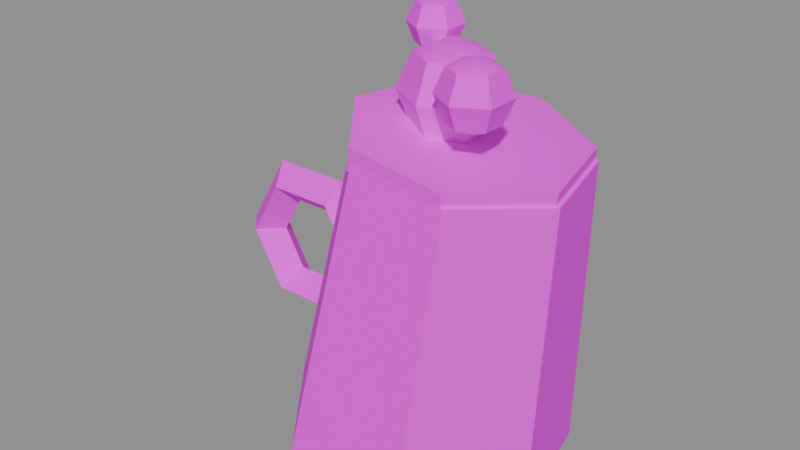 # Source: PR_Drink_Grog.blend  (saved by Blender 5.2.45; exported with 4.5.12 LTS)
import bpy
from mathutils import Matrix  # noqa: F401  (used for matrix-valued properties, if any)

bpy.ops.wm.read_factory_settings(use_empty=True)
scene = bpy.context.scene
scene.name = 'Scene'

# ---- images (referenced by path relative to the original .blend; pixels are not part of the script)
import os
ASSET_DIR = os.environ.get("B2B_ASSET_DIR", "")  # directory of the original .blend (textures are referenced by path, not embedded)
HERE = os.path.dirname(os.path.abspath(__file__))  # packed textures are extracted next to this script under _unpacked/

def load_image(name, relpath, width, height, colorspace="sRGB"):
    """Load a texture the original file referenced (path relative to the .blend, or extracted next to this script)."""
    p = next((c for c in (os.path.join(HERE, relpath), os.path.join(ASSET_DIR, relpath)) if relpath and os.path.exists(c)), "")
    if p:
        img = bpy.data.images.load(p, check_existing=True)
        img.name = name
    else:  # same state as the original file: an image datablock whose file is absent (Cycles renders it pink)
        img = bpy.data.images.new(name, width, height)
        img.source = "FILE"
        img.filepath = "//" + (relpath or name)
    img.colorspace_settings.name = colorspace
    return img
img_t_palette_main = load_image('T_Palette_Main', 'T_Palette_Main.png', 1024, 1024, 'sRGB')

# ---- materials (node trees are filled in below, after node groups)
mat_m_palette = bpy.data.materials.new('M_Palette')

# ---- material node trees
mat_m_palette.use_nodes = True; mat_m_palette.node_tree.nodes.clear()
_N = mat_m_palette.node_tree.nodes; _L = mat_m_palette.node_tree.links
n0 = _N.new('ShaderNodeBsdfPrincipled'); n0.name = 'Principled BSDF'; n0.location = (-200, 100)
n0.inputs[2].default_value = 0.75
n0.inputs[10].default_value = 0.005
n0.inputs[13].default_value = 0.2
n1 = _N.new('ShaderNodeOutputMaterial'); n1.name = 'Material Output'; n1.location = (200, 100)
n2 = _N.new('ShaderNodeTexImage'); n2.name = 'Image Texture'; n2.location = (0, 0)
n2.image = img_t_palette_main
n2.interpolation = 'Closest'
_L.new(n0.outputs[0], n1.inputs[0])
_L.new(n2.outputs[0], n0.inputs[0])
n1.is_active_output = True

# ---- meshes
me_pr_drink_grog = bpy.data.meshes.new('PR_Drink_Grog')
me_pr_drink_grog.from_pydata([(-0.009742, 0.065, 0.0006812), (0.009742, 0.05, 0.1393), (0.04058, 0.04053, -0.006391), (0.04845, 0.03117, 0.1339), (0.05301, -0.01446, -0.008138), (0.05801, -0.01113, 0.1325), (0.01819, -0.05856, -0.003244), (0.03123, -0.04505, 0.1363), (-0.03767, -0.05856, 0.004606), (-0.01174, -0.04505, 0.1423), (-0.0725, -0.01446, 0.009501), (-0.03853, -0.01113, 0.1461), (-0.06007, 0.04053, 0.007754), (-0.02897, 0.03117, 0.1448), (0.007304, 0.05, 0.135), (0.008696, 0.05, 0.145), (0.04602, 0.03117, 0.1296), (0.04741, 0.03117, 0.1395), (0.05558, -0.01113, 0.1283), (0.05697, -0.01113, 0.1382), (0.02879, -0.04505, 0.132), (0.03018, -0.04505, 0.1419), (-0.01418, -0.04505, 0.1381), (-0.01279, -0.04505, 0.148), (-0.04097, -0.01113, 0.1418), (-0.03958, -0.01113, 0.1517), (-0.03141, 0.03117, 0.1405), (-0.03002, 0.03117, 0.1504), (0.0, 0.0, 0.182), (0.0, 0.01556, 0.1756), (0.0, 0.022, 0.16), (0.0, 0.01556, 0.1444), (0.0, 0.0, 0.138), (0.01347, 0.007778, 0.1756), (0.01905, 0.011, 0.16), (0.01347, 0.007778, 0.1444), (0.01347, -0.007778, 0.1756), (0.01905, -0.011, 0.16), (0.01347, -0.007778, 0.1444), (-2.328e-09, -0.01556, 0.1756), (-4.657e-09, -0.022, 0.16), (-2.328e-09, -0.01556, 0.1444), (-0.01347, -0.007778, 0.1756), (-0.01905, -0.011, 0.16), (-0.01347, -0.007778, 0.1444), (-0.01347, 0.007778, 0.1756), (-0.01905, 0.011, 0.16), (-0.01347, 0.007778, 0.1444), (0.025, -0.02, 0.185), (0.025, -0.009393, 0.1806), (0.025, -0.005, 0.17), (0.025, -0.009393, 0.1594), (0.025, -0.02, 0.155), (0.03419, -0.0147, 0.1806), (0.03799, -0.0125, 0.17), (0.03419, -0.0147, 0.1594), (0.03419, -0.0253, 0.1806), (0.03799, -0.0275, 0.17), (0.03419, -0.0253, 0.1594), (0.025, -0.03061, 0.1806), (0.025, -0.035, 0.17), (0.025, -0.03061, 0.1594), (0.01581, -0.0253, 0.1806), (0.01201, -0.0275, 0.17), (0.01581, -0.0253, 0.1594), (0.01581, -0.0147, 0.1806), (0.01201, -0.0125, 0.17), (0.01581, -0.0147, 0.1594), (-0.02, 0.015, 0.192), (-0.02, 0.02349, 0.1885), (-0.02, 0.027, 0.18), (-0.02, 0.02349, 0.1715), (-0.02, 0.015, 0.168), (-0.01265, 0.01924, 0.1885), (-0.009608, 0.021, 0.18), (-0.01265, 0.01924, 0.1715), (-0.01265, 0.01076, 0.1885), (-0.009608, 0.009, 0.18), (-0.01265, 0.01076, 0.1715), (-0.02, 0.006515, 0.1885), (-0.02, 0.003, 0.18), (-0.02, 0.006515, 0.1715), (-0.02735, 0.01076, 0.1885), (-0.03039, 0.009, 0.18), (-0.02735, 0.01076, 0.1715), (-0.02735, 0.01924, 0.1885), (-0.03039, 0.021, 0.18), (-0.02735, 0.01924, 0.1715), (-0.035, 0.0, 0.07), (-0.045, -0.01, 0.07), (-0.055, -1.225e-18, 0.07), (-0.045, 0.01, 0.07), (-0.055, 2.615e-09, 0.1046), (-0.06, -0.01, 0.09598), (-0.065, 1.308e-09, 0.08732), (-0.06, 0.01, 0.09598), (-0.095, 2.615e-09, 0.1046), (-0.09, -0.01, 0.09598), (-0.085, 1.308e-09, 0.08732), (-0.09, 0.01, 0.09598), (-0.115, 2.64e-16, 0.07), (-0.105, -0.01, 0.07), (-0.095, 1.308e-16, 0.07), (-0.105, 0.01, 0.07), (-0.095, -2.615e-09, 0.03536), (-0.09, -0.01, 0.04402), (-0.085, -1.308e-09, 0.05268), (-0.09, 0.01, 0.04402), (-0.055, -2.615e-09, 0.03536), (-0.06, -0.01, 0.04402), (-0.065, -1.308e-09, 0.05268), (-0.06, 0.01, 0.04402)], [], [(0, 1, 3, 2), (2, 3, 5, 4), (4, 5, 7, 6), (6, 7, 9, 8), (8, 9, 11, 10), (3, 1, 13, 11, 9, 7, 5), (10, 11, 13, 12), (12, 13, 1, 0), (0, 2, 4, 6, 8, 10, 12), (14, 15, 17, 16), (16, 17, 19, 18), (18, 19, 21, 20), (20, 21, 23, 22), (22, 23, 25, 24), (17, 15, 27, 25, 23, 21, 19), (24, 25, 27, 26), (26, 27, 15, 14), (14, 16, 18, 20, 22, 24, 26), (31, 30, 34, 35), (29, 28, 33), (32, 31, 35), (30, 29, 33, 34), (35, 34, 37, 38), (33, 28, 36), (32, 35, 38), (34, 33, 36, 37), (38, 37, 40, 41), (36, 28, 39), (32, 38, 41), (37, 36, 39, 40), (41, 40, 43, 44), (39, 28, 42), (32, 41, 44), (40, 39, 42, 43), (44, 43, 46, 47), (42, 28, 45), (32, 44, 47), (43, 42, 45, 46), (46, 45, 29, 30), (47, 46, 30, 31), (45, 28, 29), (32, 47, 31), (51, 50, 54, 55), (49, 48, 53), (52, 51, 55), (50, 49, 53, 54), (53, 48, 56), (52, 55, 58), (54, 53, 56, 57), (55, 54, 57, 58), (58, 57, 60, 61), (56, 48, 59), (52, 58, 61), (57, 56, 59, 60), (61, 60, 63, 64), (59, 48, 62), (52, 61, 64), (60, 59, 62, 63), (64, 63, 66, 67), (62, 48, 65), (52, 64, 67), (63, 62, 65, 66), (67, 66, 50, 51), (65, 48, 49), (52, 67, 51), (66, 65, 49, 50), (72, 71, 75), (70, 69, 73, 74), (71, 70, 74, 75), (69, 68, 73), (72, 75, 78), (74, 73, 76, 77), (75, 74, 77, 78), (73, 68, 76), (72, 78, 81), (77, 76, 79, 80), (78, 77, 80, 81), (76, 68, 79), (72, 81, 84), (80, 79, 82, 83), (81, 80, 83, 84), (79, 68, 82), (72, 84, 87), (83, 82, 85, 86), (84, 83, 86, 87), (82, 68, 85), (85, 68, 69), (72, 87, 71), (86, 85, 69, 70), (87, 86, 70, 71), (88, 92, 93, 89), (89, 93, 94, 90), (90, 94, 95, 91), (91, 95, 92, 88), (92, 96, 97, 93), (93, 97, 98, 94), (94, 98, 99, 95), (95, 99, 96, 92), (96, 100, 101, 97), (97, 101, 102, 98), (98, 102, 103, 99), (99, 103, 100, 96), (100, 104, 105, 101), (101, 105, 106, 102), (102, 106, 107, 103), (103, 107, 104, 100), (104, 108, 109, 105), (105, 109, 110, 106), (106, 110, 111, 107), (107, 111, 108, 104), (108, 88, 89, 109), (109, 89, 90, 110), (110, 90, 91, 111), (111, 91, 88, 108)])
me_pr_drink_grog.polygons.foreach_set('use_smooth', [True] * 114)
_k = set([(0, 1), (0, 2), (0, 12), (1, 3), (1, 13), (2, 3), (2, 4), (3, 5), (4, 5), (4, 6), (5, 7), (6, 7), (6, 8), (7, 9), (8, 9), (8, 10), (9, 11), (10, 11), (10, 12), (11, 13), (12, 13), (14, 15), (14, 16), (14, 26), (15, 17), (15, 27), (16, 17), (16, 18), (17, 19), (18, 19), (18, 20), (19, 21), (20, 21), (20, 22), (21, 23), (22, 23), (22, 24), (23, 25), (24, 25), (24, 26), (25, 27), (26, 27), (29, 30), (29, 33), (29, 45), (30, 31), (30, 34), (30, 46), (31, 35), (31, 47), (33, 34), (33, 36), (34, 35), (34, 37), (35, 38), (36, 37), (36, 39), (37, 38), (37, 40), (38, 41), (39, 40), (39, 42), (40, 41), (40, 43), (41, 44), (42, 43), (42, 45), (43, 44), (43, 46), (44, 47), (45, 46), (46, 47), (49, 50), (49, 53), (49, 65), (50, 51), (50, 54), (50, 66), (51, 55), (51, 67), (53, 54), (53, 56), (54, 55), (54, 57), (55, 58), (56, 57), (56, 59), (57, 58), (57, 60), (58, 61), (59, 60), (59, 62), (60, 61), (60, 63), (61, 64), (62, 63), (62, 65), (63, 64), (63, 66), (64, 67), (65, 66), (66, 67), (69, 70), (69, 73), (69, 85), (70, 71), (70, 74), (70, 86), (71, 75), (71, 87), (73, 74), (73, 76), (74, 75), (74, 77), (75, 78), (76, 77), (76, 79), (77, 78), (77, 80), (78, 81), (79, 80), (79, 82), (80, 81), (80, 83), (81, 84), (82, 83), (82, 85), (83, 84), (83, 86), (84, 87), (85, 86), (86, 87), (88, 89), (88, 91), (88, 92), (88, 108), (89, 90), (89, 93), (89, 109), (90, 91), (90, 94), (90, 110), (91, 95), (91, 111), (92, 93), (92, 95), (92, 96), (93, 94), (93, 97), (94, 95), (94, 98), (95, 99), (96, 97), (96, 99), (96, 100), (97, 98), (97, 101), (98, 99), (98, 102), (99, 103), (100, 101), (100, 103), (100, 104), (101, 102), (101, 105), (102, 103), (102, 106), (103, 107), (104, 105), (104, 107), (104, 108), (105, 106), (105, 109), (106, 107), (106, 110), (107, 111), (108, 109), (108, 111), (109, 110), (110, 111)])
me_pr_drink_grog.attributes.new('sharp_edge', 'BOOLEAN', 'EDGE').data.foreach_set('value', [ (min(e.vertices), max(e.vertices)) in _k for e in me_pr_drink_grog.edges])
_uv = me_pr_drink_grog.uv_layers.new(name='UVMap')
_uv.uv.foreach_set('vector', [0.09375, 0.9688, 0.09375, 0.9688, 0.09375, 0.9688, 0.09375, 0.9688, 0.09375, 0.9688, 0.09375, 0.9688, 0.09375, 0.9688, 0.09375, 0.9688, 0.09375, 0.9688, 0.09375, 0.9688, 0.09375, 0.9688, 0.09375, 0.9688, 0.09375, 0.9688, 0.09375, 0.9688, 0.09375, 0.9688, 0.09375, 0.9688, 0.09375, 0.9688, 0.09375, 0.9688, 0.09375, 0.9688, 0.09375, 0.9688, 0.09375, 0.9688, 0.09375, 0.9688, 0.09375, 0.9688, 0.09375, 0.9688, 0.09375, 0.9688, 0.09375, 0.9688, 0.09375, 0.9688, 0.09375, 0.9688, 0.09375, 0.9688, 0.09375, 0.9688, 0.09375, 0.9688, 0.09375, 0.9688, 0.09375, 0.9688, 0.09375, 0.9688, 0.09375, 0.9688, 0.09375, 0.9688, 0.09375, 0.9688, 0.09375, 0.9688, 0.09375, 0.9688, 0.09375, 0.9688, 0.09375, 0.9688, 0.09375, 0.9688, 0.2812, 0.8438, 0.2812, 0.8438, 0.2812, 0.8438, 0.2812, 0.8438, 0.2812, 0.8438, 0.2812, 0.8438, 0.2812, 0.8438, 0.2812, 0.8438, 0.2812, 0.8438, 0.2812, 0.8438, 0.2812, 0.8438, 0.2812, 0.8438, 0.2812, 0.8438, 0.2812, 0.8438, 0.2812, 0.8438, 0.2812, 0.8438, 0.2812, 0.8438, 0.2812, 0.8438, 0.2812, 0.8438, 0.2812, 0.8438, 0.2812, 0.8438, 0.2812, 0.8438, 0.2812, 0.8438, 0.2812, 0.8438, 0.2812, 0.8438, 0.2812, 0.8438, 0.2812, 0.8438, 0.2812, 0.8438, 0.2812, 0.8438, 0.2812, 0.8438, 0.2812, 0.8438, 0.2812, 0.8438, 0.2812, 0.8438, 0.2812, 0.8438, 0.2812, 0.8438, 0.2812, 0.8438, 0.2812, 0.8438, 0.2812, 0.8438, 0.2812, 0.8438, 0.2812, 0.8438, 0.2812, 0.8438, 0.2812, 0.8438, 0.2812, 0.8438, 0.2812, 0.8438, 0.2812, 0.8438, 0.2812, 0.8438, 0.2812, 0.8438, 0.2812, 0.8438, 0.2812, 0.8438, 0.2812, 0.8438, 0.2812, 0.8438, 0.2812, 0.8438, 0.2812, 0.8438, 0.2812, 0.8438, 0.2812, 0.8438, 0.2812, 0.8438, 0.2812, 0.8438, 0.2812, 0.8438, 0.2812, 0.8438, 0.2812, 0.8438, 0.2812, 0.8438, 0.2812, 0.8438, 0.2812, 0.8438, 0.2812, 0.8438, 0.2812, 0.8438, 0.2812, 0.8438, 0.2812, 0.8438, 0.2812, 0.8438, 0.2812, 0.8438, 0.2812, 0.8438, 0.2812, 0.8438, 0.2812, 0.8438, 0.2812, 0.8438, 0.2812, 0.8438, 0.2812, 0.8438, 0.2812, 0.8438, 0.2812, 0.8438, 0.2812, 0.8438, 0.2812, 0.8438, 0.2812, 0.8438, 0.2812, 0.8438, 0.2812, 0.8438, 0.2812, 0.8438, 0.2812, 0.8438, 0.2812, 0.8438, 0.2812, 0.8438, 0.2812, 0.8438, 0.2812, 0.8438, 0.2812, 0.8438, 0.2812, 0.8438, 0.2812, 0.8438, 0.2812, 0.8438, 0.2812, 0.8438, 0.2812, 0.8438, 0.2812, 0.8438, 0.2812, 0.8438, 0.2812, 0.8438, 0.2812, 0.8438, 0.2812, 0.8438, 0.2812, 0.8438, 0.2812, 0.8438, 0.2812, 0.8438, 0.2812, 0.8438, 0.2812, 0.8438, 0.2812, 0.8438, 0.2812, 0.8438, 0.2812, 0.8438, 0.2812, 0.8438, 0.2812, 0.8438, 0.2812, 0.8438, 0.2812, 0.8438, 0.2812, 0.8438, 0.2812, 0.8438, 0.2812, 0.8438, 0.2812, 0.8438, 0.2812, 0.8438, 0.2812, 0.8438, 0.2812, 0.8438, 0.2812, 0.8438, 0.2812, 0.8438, 0.2812, 0.8438, 0.2812, 0.8438, 0.2812, 0.8438, 0.2812, 0.8438, 0.2812, 0.8438, 0.2812, 0.8438, 0.2812, 0.8438, 0.2812, 0.8438, 0.2812, 0.8438, 0.2812, 0.8438, 0.2812, 0.8438, 0.2812, 0.8438, 0.2812, 0.8438, 0.2812, 0.8438, 0.2812, 0.8438, 0.2812, 0.8438, 0.2812, 0.8438, 0.2812, 0.8438, 0.2812, 0.8438, 0.2812, 0.8438, 0.2812, 0.8438, 0.2812, 0.8438, 0.2812, 0.8438, 0.2812, 0.8438, 0.2812, 0.8438, 0.2812, 0.8438, 0.2812, 0.8438, 0.2812, 0.8438, 0.2812, 0.8438, 0.2812, 0.8438, 0.2812, 0.8438, 0.2812, 0.8438, 0.2812, 0.8438, 0.2812, 0.8438, 0.2812, 0.8438, 0.2812, 0.8438, 0.2812, 0.8438, 0.2812, 0.8438, 0.2812, 0.8438, 0.2812, 0.8438, 0.2812, 0.8438, 0.2812, 0.8438, 0.2812, 0.8438, 0.2812, 0.8438, 0.2812, 0.8438, 0.2812, 0.8438, 0.2812, 0.8438, 0.2812, 0.8438, 0.2812, 0.8438, 0.2812, 0.8438, 0.2812, 0.8438, 0.2812, 0.8438, 0.2812, 0.8438, 0.2812, 0.8438, 0.2812, 0.8438, 0.2812, 0.8438, 0.2812, 0.8438, 0.2812, 0.8438, 0.2812, 0.8438, 0.2812, 0.8438, 0.2812, 0.8438, 0.2812, 0.8438, 0.2812, 0.8438, 0.2812, 0.8438, 0.2812, 0.8438, 0.2812, 0.8438, 0.2812, 0.8438, 0.2812, 0.8438, 0.2812, 0.8438, 0.2812, 0.8438, 0.2812, 0.8438, 0.2812, 0.8438, 0.2812, 0.8438, 0.2812, 0.8438, 0.2812, 0.8438, 0.2812, 0.8438, 0.2812, 0.8438, 0.2812, 0.8438, 0.2812, 0.8438, 0.2812, 0.8438, 0.2812, 0.8438, 0.2812, 0.8438, 0.2812, 0.8438, 0.2812, 0.8438, 0.2812, 0.8438, 0.2812, 0.8438, 0.2812, 0.8438, 0.2812, 0.8438, 0.2812, 0.8438, 0.2812, 0.8438, 0.2812, 0.8438, 0.2812, 0.8438, 0.2812, 0.8438, 0.2812, 0.8438, 0.2812, 0.8438, 0.2812, 0.8438, 0.2812, 0.8438, 0.2812, 0.8438, 0.2812, 0.8438, 0.2812, 0.8438, 0.2812, 0.8438, 0.2812, 0.8438, 0.2812, 0.8438, 0.2812, 0.8438, 0.2812, 0.8438, 0.2812, 0.8438, 0.2812, 0.8438, 0.2812, 0.8438, 0.2812, 0.8438, 0.2812, 0.8438, 0.2812, 0.8438, 0.2812, 0.8438, 0.2812, 0.8438, 0.2812, 0.8438, 0.2812, 0.8438, 0.2812, 0.8438, 0.2812, 0.8438, 0.2812, 0.8438, 0.2812, 0.8438, 0.2812, 0.8438, 0.2812, 0.8438, 0.2812, 0.8438, 0.2812, 0.8438, 0.2812, 0.8438, 0.2812, 0.8438, 0.2812, 0.8438, 0.2812, 0.8438, 0.2812, 0.8438, 0.2812, 0.8438, 0.2812, 0.8438, 0.2812, 0.8438, 0.2812, 0.8438, 0.2812, 0.8438, 0.2812, 0.8438, 0.2812, 0.8438, 0.2812, 0.8438, 0.2812, 0.8438, 0.2812, 0.8438, 0.2812, 0.8438, 0.2812, 0.8438, 0.2812, 0.8438, 0.2812, 0.8438, 0.2812, 0.8438, 0.2812, 0.8438, 0.2812, 0.8438, 0.2812, 0.8438, 0.2812, 0.8438, 0.2812, 0.8438, 0.2812, 0.8438, 0.2812, 0.8438, 0.2812, 0.8438, 0.2812, 0.8438, 0.2812, 0.8438, 0.2812, 0.8438, 0.2812, 0.8438, 0.2812, 0.8438, 0.2812, 0.8438, 0.2812, 0.8438, 0.2812, 0.8438, 0.2812, 0.8438, 0.2812, 0.8438, 0.2812, 0.8438, 0.2812, 0.8438, 0.2812, 0.8438, 0.2812, 0.8438, 0.2812, 0.8438, 0.2812, 0.8438, 0.2812, 0.8438, 0.2812, 0.8438, 0.2812, 0.8438, 0.2812, 0.8438, 0.2812, 0.8438, 0.2812, 0.8438, 0.2812, 0.8438, 0.09375, 0.9688, 0.09375, 0.9688, 0.09375, 0.9688, 0.09375, 0.9688, 0.09375, 0.9688, 0.09375, 0.9688, 0.09375, 0.9688, 0.09375, 0.9688, 0.09375, 0.9688, 0.09375, 0.9688, 0.09375, 0.9688, 0.09375, 0.9688, 0.09375, 0.9688, 0.09375, 0.9688, 0.09375, 0.9688, 0.09375, 0.9688, 0.09375, 0.9688, 0.09375, 0.9688, 0.09375, 0.9688, 0.09375, 0.9688, 0.09375, 0.9688, 0.09375, 0.9688, 0.09375, 0.9688, 0.09375, 0.9688, 0.09375, 0.9688, 0.09375, 0.9688, 0.09375, 0.9688, 0.09375, 0.9688, 0.09375, 0.9688, 0.09375, 0.9688, 0.09375, 0.9688, 0.09375, 0.9688, 0.09375, 0.9688, 0.09375, 0.9688, 0.09375, 0.9688, 0.09375, 0.9688, 0.09375, 0.9688, 0.09375, 0.9688, 0.09375, 0.9688, 0.09375, 0.9688, 0.09375, 0.9688, 0.09375, 0.9688, 0.09375, 0.9688, 0.09375, 0.9688, 0.09375, 0.9688, 0.09375, 0.9688, 0.09375, 0.9688, 0.09375, 0.9688, 0.09375, 0.9688, 0.09375, 0.9688, 0.09375, 0.9688, 0.09375, 0.9688, 0.09375, 0.9688, 0.09375, 0.9688, 0.09375, 0.9688, 0.09375, 0.9688, 0.09375, 0.9688, 0.09375, 0.9688, 0.09375, 0.9688, 0.09375, 0.9688, 0.09375, 0.9688, 0.09375, 0.9688, 0.09375, 0.9688, 0.09375, 0.9688, 0.09375, 0.9688, 0.09375, 0.9688, 0.09375, 0.9688, 0.09375, 0.9688, 0.09375, 0.9688, 0.09375, 0.9688, 0.09375, 0.9688, 0.09375, 0.9688, 0.09375, 0.9688, 0.09375, 0.9688, 0.09375, 0.9688, 0.09375, 0.9688, 0.09375, 0.9688, 0.09375, 0.9688, 0.09375, 0.9688, 0.09375, 0.9688, 0.09375, 0.9688, 0.09375, 0.9688, 0.09375, 0.9688, 0.09375, 0.9688, 0.09375, 0.9688, 0.09375, 0.9688, 0.09375, 0.9688, 0.09375, 0.9688, 0.09375, 0.9688, 0.09375, 0.9688, 0.09375, 0.9688, 0.09375, 0.9688, 0.09375, 0.9688, 0.09375, 0.9688, 0.09375, 0.9688, 0.09375, 0.9688])
me_pr_drink_grog.materials.append(mat_m_palette)
me_pr_drink_grog.update()

# ---- objects
ob_pr_drink_grog = bpy.data.objects.new('PR_Drink_Grog', me_pr_drink_grog)

# ---- transforms, parenting, visibility, modifiers, constraints
ob_pr_drink_grog.location = (0.0, 0.0, 0.0)

# ---- collection membership
scene.collection.objects.link(ob_pr_drink_grog)

# ---- scene / render settings (as saved in the file)
scene.frame_start = 1; scene.frame_end = 250; scene.frame_set(1)
scene.render.engine = 'BLENDER_EEVEE_NEXT'
scene.render.bake_bias = 0.0
scene.render.bake_samples = 0
scene.render.compositor_device = 'GPU'
scene.eevee.use_volume_custom_range = False
scene.eevee.fast_gi_thickness_near = 0.1
scene.eevee.fast_gi_thickness_far = 0.0
scene.eevee.ray_tracing_options.screen_trace_thickness = 0.1
bpy.context.view_layer.update()

# ---- added for rendering (the .blend has no active camera and no usable light): camera, sun + grey world if the file has none
cam_auto = bpy.data.cameras.new('AutoCamera')
cam_auto.lens = 50.0
cam_auto.sensor_width = 36.0
cam_auto.clip_end = 1000.0
ob_auto_camera = bpy.data.objects.new('AutoCamera', cam_auto)
scene.collection.objects.link(ob_auto_camera)
ob_auto_camera.location = (0.241662, -0.320967, 0.308054)
ob_auto_camera.rotation_euler = (1.09748, -7.21219e-08, 0.694738)
scene.camera = ob_auto_camera
light_auto_sun = bpy.data.lights.new('AutoSun', 'SUN')
light_auto_sun.energy = 3.0
light_auto_sun.angle = 0.0523599
ob_auto_sun = bpy.data.objects.new('AutoSun', light_auto_sun)
scene.collection.objects.link(ob_auto_sun)
ob_auto_sun.rotation_euler = (0.872665, 0.174533, 0.523599)
if scene.world is None:
    world_auto = bpy.data.worlds.new('AutoWorld')
    world_auto.color = (0.3, 0.3, 0.3)
    scene.world = world_auto
bpy.context.view_layer.update()
